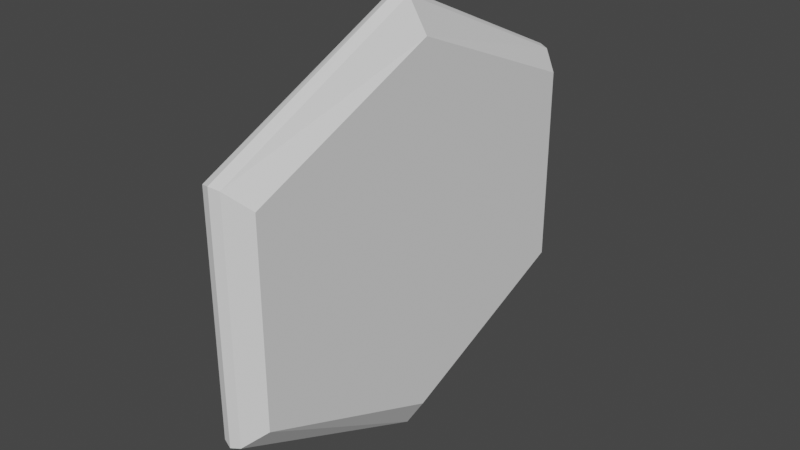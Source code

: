 # Source: Aquamarine_3.blend  (saved by Blender 3.5.10; exported with 4.5.12 LTS)
import bpy
from mathutils import Matrix  # noqa: F401  (used for matrix-valued properties, if any)

bpy.ops.wm.read_factory_settings(use_empty=True)
scene = bpy.context.scene
scene.name = 'Scene'

# ---- collections
col_collection = bpy.data.collections.new('Collection'); scene.collection.children.link(col_collection)

# ---- world
world_world = bpy.data.worlds.new('World'); scene.world = world_world
world_world.use_nodes = True; world_world.node_tree.nodes.clear()
_N = world_world.node_tree.nodes; _L = world_world.node_tree.links
n0 = _N.new('ShaderNodeOutputWorld'); n0.name = 'World Output'; n0.location = (300, 300)
n1 = _N.new('ShaderNodeBackground'); n1.name = 'Background'; n1.location = (10, 300)
n1.inputs[0].default_value = (0.05088, 0.05088, 0.05088, 1.0)
_L.new(n1.outputs[0], n0.inputs[0])
n0.is_active_output = True
world_world.color = (0.05088, 0.05088, 0.05088)
world_world.use_sun_shadow = False
world_world.sun_shadow_jitter_overblur = 0.0

# ---- meshes
me_cube_001 = bpy.data.meshes.new('Cube.001')
me_cube_001.from_pydata([(0.04435, 1.0, -0.5461), (0.04435, 1.0, 0.5379), (0.04435, 0.0, -1.0), (0.04435, 0.0, 1.0), (0.1336, 0.9275, 0.4596), (0.1336, 0.9275, -0.4672), (0.1336, 0.0, -0.8553), (0.1336, 0.0, 0.8547), (0.0, 1.015, 0.5485), (0.0, 1.015, -0.5567), (0.0, 0.0, -1.016), (0.0, 0.0, 1.023)], [], [(5, 6, 7, 4), (1, 4, 7, 3), (0, 5, 4, 1), (2, 6, 5, 0), (2, 0, 9, 10), (1, 3, 11, 8), (0, 1, 8, 9)])
_uv = me_cube_001.uv_layers.new(name='UVMap')
_uv.uv.foreach_set('vector', [0.375, 0.5, 0.375, 0.625, 0.625, 0.625, 0.625, 0.5, 0.625, 0.5, 0.625, 0.5, 0.625, 0.625, 0.625, 0.625, 0.375, 0.5, 0.375, 0.5, 0.625, 0.5, 0.625, 0.5, 0.375, 0.625, 0.375, 0.625, 0.375, 0.5, 0.375, 0.5, 0.375, 0.625, 0.375, 0.5, 0.375, 0.5, 0.375, 0.625, 0.625, 0.5, 0.625, 0.625, 0.625, 0.625, 0.625, 0.5, 0.375, 0.5, 0.625, 0.5, 0.625, 0.5, 0.375, 0.5])
me_cube_001.update()

# ---- objects
ob_cube = bpy.data.objects.new('Cube', me_cube_001)

# ---- transforms, parenting, visibility, modifiers, constraints
ob_cube.location = (0.0, 0.0, 0.0)
_m = ob_cube.modifiers.new('Mirror', 'MIRROR')
_m.use_axis = (True, True, False)
_m.use_clip = True

# ---- collection membership
col_collection.objects.link(ob_cube)

# ---- scene / render settings (as saved in the file)
scene.frame_start = 1; scene.frame_end = 250; scene.frame_set(1)
scene.render.engine = 'BLENDER_EEVEE_NEXT'
scene.cycles.sampling_pattern = 'TABULATED_SOBOL'
scene.view_settings.view_transform = 'Filmic'
bpy.context.view_layer.update()

# ---- added for rendering (the .blend has no active camera and no usable light): camera, sun
cam_auto = bpy.data.cameras.new('AutoCamera')
cam_auto.lens = 50.0
cam_auto.sensor_width = 36.0
cam_auto.clip_end = 1000.0
ob_auto_camera = bpy.data.objects.new('AutoCamera', cam_auto)
scene.collection.objects.link(ob_auto_camera)
ob_auto_camera.location = (2.67272, -3.20726, 2.14164)
ob_auto_camera.rotation_euler = (1.09748, -7.21219e-08, 0.694738)
scene.camera = ob_auto_camera
light_auto_sun = bpy.data.lights.new('AutoSun', 'SUN')
light_auto_sun.energy = 3.0
light_auto_sun.angle = 0.0523599
ob_auto_sun = bpy.data.objects.new('AutoSun', light_auto_sun)
scene.collection.objects.link(ob_auto_sun)
ob_auto_sun.rotation_euler = (0.872665, 0.174533, 0.523599)
bpy.context.view_layer.update()
